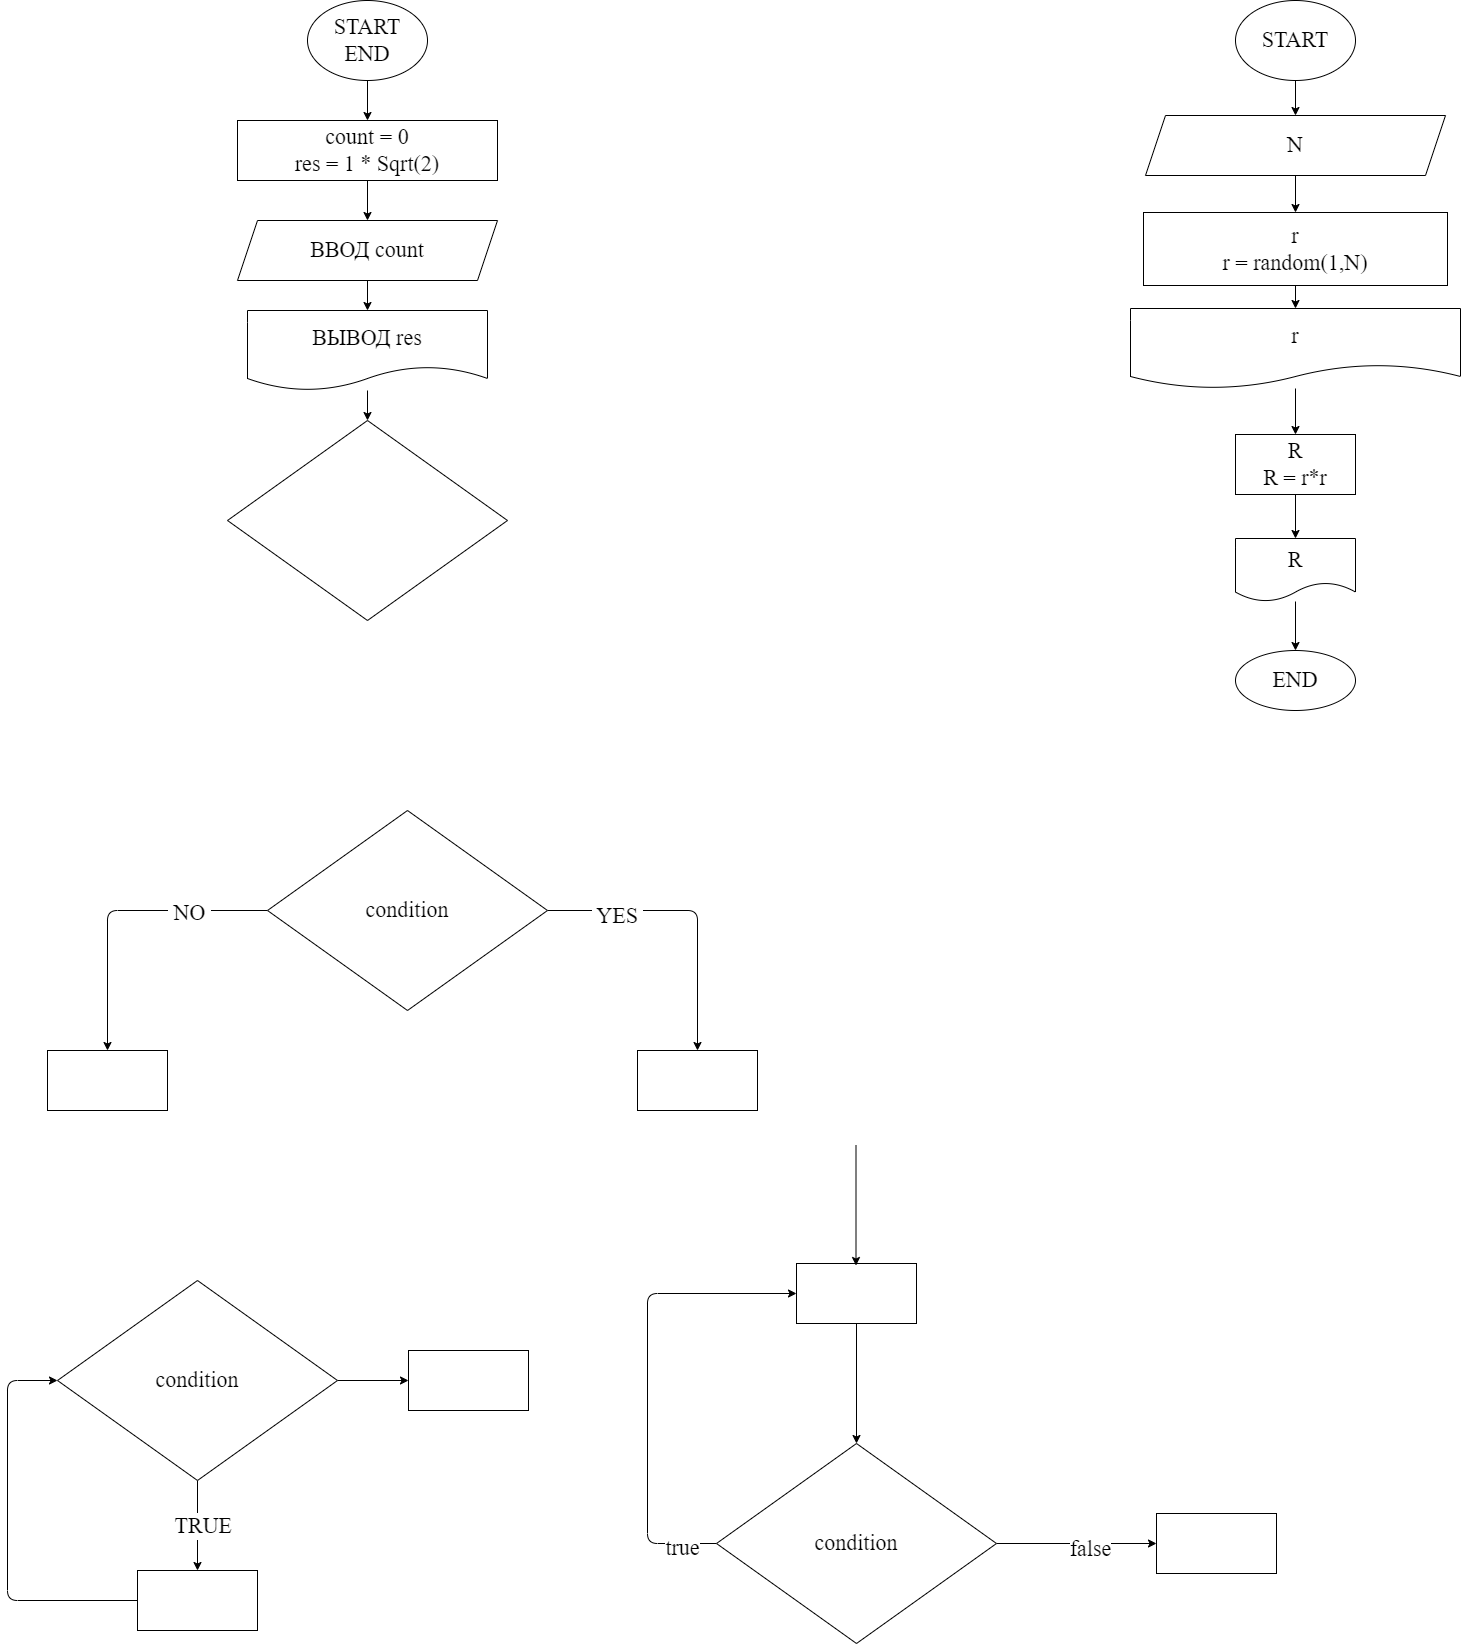

The diagram above was exported from draw.io. Its source (the exported page's mxGraphModel, read from the mxfile embedded in the PNG):
<mxGraphModel dx="3536" dy="1684" grid="0" gridSize="10" guides="1" tooltips="1" connect="1" arrows="1" fold="1" page="0" pageScale="1" pageWidth="1000" pageHeight="700" math="0" shadow="0">
  <root>
    <mxCell id="0" />
    <mxCell id="1" parent="0" />
    <mxCell id="7" value="" style="edgeStyle=none;html=1;fontFamily=Fira Code;fontSize=22;" parent="1" source="2" target="6" edge="1">
      <mxGeometry relative="1" as="geometry" />
    </mxCell>
    <mxCell id="2" value="START&lt;br&gt;END" style="ellipse;whiteSpace=wrap;html=1;fontFamily=Fira Code;fontSize=22;" parent="1" vertex="1">
      <mxGeometry x="350" y="10" width="120" height="80" as="geometry" />
    </mxCell>
    <mxCell id="9" value="" style="edgeStyle=none;html=1;fontFamily=Fira Code;fontSize=22;" parent="1" source="6" target="8" edge="1">
      <mxGeometry relative="1" as="geometry" />
    </mxCell>
    <mxCell id="6" value="count = 0&lt;br&gt;res = 1 * Sqrt(2)" style="whiteSpace=wrap;html=1;fontSize=22;fontFamily=Fira Code;" parent="1" vertex="1">
      <mxGeometry x="280" y="130" width="260" height="60" as="geometry" />
    </mxCell>
    <mxCell id="11" value="" style="edgeStyle=none;html=1;fontFamily=Fira Code;fontSize=22;" parent="1" source="8" target="10" edge="1">
      <mxGeometry relative="1" as="geometry" />
    </mxCell>
    <mxCell id="8" value="ВВОД count" style="shape=parallelogram;perimeter=parallelogramPerimeter;whiteSpace=wrap;html=1;fixedSize=1;fontSize=22;fontFamily=Fira Code;" parent="1" vertex="1">
      <mxGeometry x="280" y="230" width="260" height="60" as="geometry" />
    </mxCell>
    <mxCell id="14" value="" style="edgeStyle=none;html=1;fontFamily=Fira Code;fontSize=22;" parent="1" source="10" target="13" edge="1">
      <mxGeometry relative="1" as="geometry" />
    </mxCell>
    <mxCell id="10" value="ВЫВОД res" style="shape=document;whiteSpace=wrap;html=1;boundedLbl=1;fontSize=22;fontFamily=Fira Code;" parent="1" vertex="1">
      <mxGeometry x="290" y="320" width="240" height="80" as="geometry" />
    </mxCell>
    <mxCell id="13" value="" style="rhombus;whiteSpace=wrap;html=1;fontSize=22;fontFamily=Fira Code;" parent="1" vertex="1">
      <mxGeometry x="270" y="430" width="280" height="200" as="geometry" />
    </mxCell>
    <mxCell id="17" value="" style="edgeStyle=none;html=1;fontFamily=Fira Code;fontSize=22;" parent="1" source="15" target="16" edge="1">
      <mxGeometry relative="1" as="geometry">
        <Array as="points">
          <mxPoint x="740" y="920" />
        </Array>
      </mxGeometry>
    </mxCell>
    <mxCell id="20" value="&amp;nbsp;YES&amp;nbsp;" style="edgeLabel;html=1;align=center;verticalAlign=middle;resizable=0;points=[];fontSize=22;fontFamily=Fira Code;" parent="17" vertex="1" connectable="0">
      <mxGeometry x="-0.5322" y="-4" relative="1" as="geometry">
        <mxPoint as="offset" />
      </mxGeometry>
    </mxCell>
    <mxCell id="19" value="" style="edgeStyle=none;html=1;fontFamily=Fira Code;fontSize=22;" parent="1" source="15" target="18" edge="1">
      <mxGeometry relative="1" as="geometry">
        <Array as="points">
          <mxPoint x="150" y="920" />
        </Array>
      </mxGeometry>
    </mxCell>
    <mxCell id="21" value="&amp;nbsp;NO&amp;nbsp;" style="edgeLabel;html=1;align=center;verticalAlign=middle;resizable=0;points=[];fontSize=22;fontFamily=Fira Code;" parent="19" vertex="1" connectable="0">
      <mxGeometry x="-0.4656" y="1" relative="1" as="geometry">
        <mxPoint as="offset" />
      </mxGeometry>
    </mxCell>
    <mxCell id="15" value="condition" style="rhombus;whiteSpace=wrap;html=1;fontSize=22;fontFamily=Fira Code;" parent="1" vertex="1">
      <mxGeometry x="310" y="820" width="280" height="200" as="geometry" />
    </mxCell>
    <mxCell id="16" value="" style="whiteSpace=wrap;html=1;fontSize=22;fontFamily=Fira Code;" parent="1" vertex="1">
      <mxGeometry x="680" y="1060" width="120" height="60" as="geometry" />
    </mxCell>
    <mxCell id="18" value="" style="whiteSpace=wrap;html=1;fontSize=22;fontFamily=Fira Code;" parent="1" vertex="1">
      <mxGeometry x="90" y="1060" width="120" height="60" as="geometry" />
    </mxCell>
    <mxCell id="24" value="" style="edgeStyle=none;html=1;fontFamily=Fira Code;fontSize=22;" parent="1" source="22" target="23" edge="1">
      <mxGeometry relative="1" as="geometry" />
    </mxCell>
    <mxCell id="25" value="&amp;nbsp;TRUE&amp;nbsp;" style="edgeLabel;html=1;align=center;verticalAlign=middle;resizable=0;points=[];fontSize=22;fontFamily=Fira Code;" parent="24" vertex="1" connectable="0">
      <mxGeometry x="-0.0033" y="4" relative="1" as="geometry">
        <mxPoint as="offset" />
      </mxGeometry>
    </mxCell>
    <mxCell id="34" value="" style="edgeStyle=none;html=1;fontFamily=Fira Code;fontSize=22;" parent="1" source="22" target="33" edge="1">
      <mxGeometry relative="1" as="geometry" />
    </mxCell>
    <mxCell id="22" value="condition" style="rhombus;whiteSpace=wrap;html=1;fontSize=22;fontFamily=Fira Code;" parent="1" vertex="1">
      <mxGeometry x="100" y="1290" width="280" height="200" as="geometry" />
    </mxCell>
    <mxCell id="26" style="edgeStyle=none;html=1;entryX=0;entryY=0.5;entryDx=0;entryDy=0;fontFamily=Fira Code;fontSize=22;" parent="1" source="23" target="22" edge="1">
      <mxGeometry relative="1" as="geometry">
        <Array as="points">
          <mxPoint x="50" y="1610" />
          <mxPoint x="50" y="1390" />
        </Array>
      </mxGeometry>
    </mxCell>
    <mxCell id="23" value="" style="whiteSpace=wrap;html=1;fontSize=22;fontFamily=Fira Code;" parent="1" vertex="1">
      <mxGeometry x="180" y="1580" width="120" height="60" as="geometry" />
    </mxCell>
    <mxCell id="32" style="edgeStyle=none;html=1;entryX=0;entryY=0.5;entryDx=0;entryDy=0;fontFamily=Fira Code;fontSize=22;" parent="1" source="27" target="28" edge="1">
      <mxGeometry relative="1" as="geometry">
        <Array as="points">
          <mxPoint x="690" y="1553" />
          <mxPoint x="690" y="1303" />
        </Array>
      </mxGeometry>
    </mxCell>
    <mxCell id="36" value="true" style="edgeLabel;html=1;align=center;verticalAlign=middle;resizable=0;points=[];fontSize=22;fontFamily=Fira Code;" parent="32" vertex="1" connectable="0">
      <mxGeometry x="-0.8462" y="3" relative="1" as="geometry">
        <mxPoint as="offset" />
      </mxGeometry>
    </mxCell>
    <mxCell id="38" value="" style="edgeStyle=none;html=1;fontFamily=Fira Code;fontSize=22;" parent="1" source="27" target="37" edge="1">
      <mxGeometry relative="1" as="geometry" />
    </mxCell>
    <mxCell id="39" value="false" style="edgeLabel;html=1;align=center;verticalAlign=middle;resizable=0;points=[];fontSize=22;fontFamily=Fira Code;" parent="38" vertex="1" connectable="0">
      <mxGeometry x="0.1729" y="-4" relative="1" as="geometry">
        <mxPoint as="offset" />
      </mxGeometry>
    </mxCell>
    <mxCell id="27" value="condition" style="rhombus;whiteSpace=wrap;html=1;fontSize=22;fontFamily=Fira Code;" parent="1" vertex="1">
      <mxGeometry x="759" y="1453" width="280" height="200" as="geometry" />
    </mxCell>
    <mxCell id="29" style="edgeStyle=none;html=1;entryX=0.5;entryY=0;entryDx=0;entryDy=0;fontFamily=Fira Code;fontSize=22;" parent="1" source="28" target="27" edge="1">
      <mxGeometry relative="1" as="geometry" />
    </mxCell>
    <mxCell id="28" value="" style="whiteSpace=wrap;html=1;fontSize=22;fontFamily=Fira Code;" parent="1" vertex="1">
      <mxGeometry x="839" y="1273" width="120" height="60" as="geometry" />
    </mxCell>
    <mxCell id="31" style="edgeStyle=none;html=1;entryX=0.5;entryY=0;entryDx=0;entryDy=0;fontFamily=Fira Code;fontSize=22;" parent="1" edge="1">
      <mxGeometry relative="1" as="geometry">
        <mxPoint x="898.5" y="1155" as="sourcePoint" />
        <mxPoint x="898.5" y="1275" as="targetPoint" />
      </mxGeometry>
    </mxCell>
    <mxCell id="33" value="" style="whiteSpace=wrap;html=1;fontSize=22;fontFamily=Fira Code;" parent="1" vertex="1">
      <mxGeometry x="451" y="1360" width="120" height="60" as="geometry" />
    </mxCell>
    <mxCell id="37" value="" style="whiteSpace=wrap;html=1;fontSize=22;fontFamily=Fira Code;" parent="1" vertex="1">
      <mxGeometry x="1199" y="1523" width="120" height="60" as="geometry" />
    </mxCell>
    <mxCell id="45" value="" style="edgeStyle=none;html=1;fontFamily=Fira Code;fontSize=22;" parent="1" source="41" target="44" edge="1">
      <mxGeometry relative="1" as="geometry" />
    </mxCell>
    <mxCell id="41" value="START" style="ellipse;whiteSpace=wrap;html=1;fontFamily=Fira Code;fontSize=22;" parent="1" vertex="1">
      <mxGeometry x="1278" y="10" width="120" height="80" as="geometry" />
    </mxCell>
    <mxCell id="47" value="" style="edgeStyle=none;html=1;fontFamily=Fira Code;fontSize=22;" parent="1" source="44" target="46" edge="1">
      <mxGeometry relative="1" as="geometry" />
    </mxCell>
    <mxCell id="44" value="N" style="shape=parallelogram;perimeter=parallelogramPerimeter;whiteSpace=wrap;html=1;fixedSize=1;fontSize=22;fontFamily=Fira Code;" parent="1" vertex="1">
      <mxGeometry x="1188" y="125" width="300" height="60" as="geometry" />
    </mxCell>
    <mxCell id="49" value="" style="edgeStyle=none;html=1;fontFamily=Fira Code;fontSize=22;" parent="1" source="46" target="48" edge="1">
      <mxGeometry relative="1" as="geometry" />
    </mxCell>
    <mxCell id="46" value="r&lt;br&gt;r = random(1,N)" style="whiteSpace=wrap;html=1;fontSize=22;fontFamily=Fira Code;" parent="1" vertex="1">
      <mxGeometry x="1186" y="222" width="304" height="73" as="geometry" />
    </mxCell>
    <mxCell id="52" value="" style="edgeStyle=none;html=1;" edge="1" parent="1" source="48" target="51">
      <mxGeometry relative="1" as="geometry" />
    </mxCell>
    <mxCell id="48" value="r" style="shape=document;whiteSpace=wrap;html=1;boundedLbl=1;fontSize=22;fontFamily=Fira Code;" parent="1" vertex="1">
      <mxGeometry x="1173" y="318" width="330" height="80" as="geometry" />
    </mxCell>
    <mxCell id="50" value="END" style="ellipse;whiteSpace=wrap;html=1;fontSize=22;fontFamily=Fira Code;" parent="1" vertex="1">
      <mxGeometry x="1278" y="660" width="120" height="60" as="geometry" />
    </mxCell>
    <mxCell id="54" style="edgeStyle=none;html=1;entryX=0.5;entryY=0;entryDx=0;entryDy=0;" edge="1" parent="1" source="51" target="53">
      <mxGeometry relative="1" as="geometry" />
    </mxCell>
    <mxCell id="51" value="R&lt;br&gt;R = r*r" style="whiteSpace=wrap;html=1;fontSize=22;fontFamily=Fira Code;" vertex="1" parent="1">
      <mxGeometry x="1278" y="444" width="120" height="60" as="geometry" />
    </mxCell>
    <mxCell id="55" style="edgeStyle=none;html=1;entryX=0.5;entryY=0;entryDx=0;entryDy=0;" edge="1" parent="1" source="53" target="50">
      <mxGeometry relative="1" as="geometry" />
    </mxCell>
    <mxCell id="53" value="&lt;span style=&quot;font-family: &amp;#34;fira code&amp;#34; ; font-size: 22px&quot;&gt;R&lt;/span&gt;" style="shape=document;whiteSpace=wrap;html=1;boundedLbl=1;" vertex="1" parent="1">
      <mxGeometry x="1278" y="548" width="120" height="63" as="geometry" />
    </mxCell>
  </root>
</mxGraphModel>